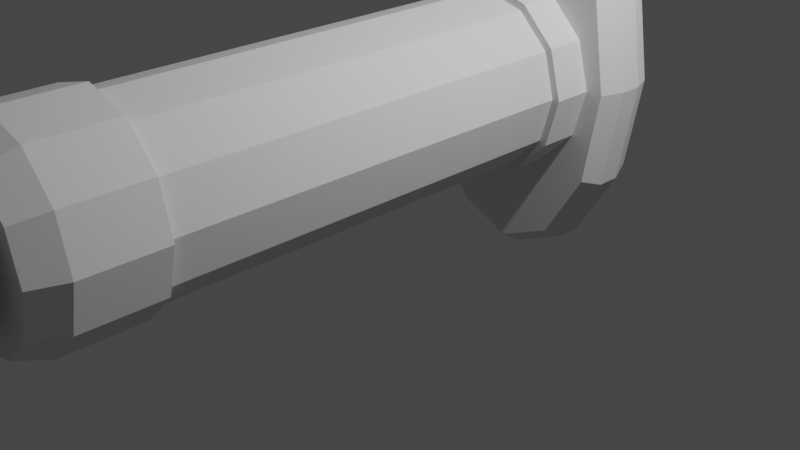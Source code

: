 # Source: syringe.blend  (saved by Blender 2.92.15; exported with 4.5.12 LTS)
import bpy
from mathutils import Matrix  # noqa: F401  (used for matrix-valued properties, if any)

bpy.ops.wm.read_factory_settings(use_empty=True)
scene = bpy.context.scene
scene.name = 'Scene'

# ---- collections
col_collection = bpy.data.collections.new('Collection'); scene.collection.children.link(col_collection)

# ---- world
world_world = bpy.data.worlds.new('World'); scene.world = world_world
world_world.use_nodes = True; world_world.node_tree.nodes.clear()
_N = world_world.node_tree.nodes; _L = world_world.node_tree.links
n0 = _N.new('ShaderNodeOutputWorld'); n0.name = 'World Output'; n0.location = (300, 300)
n1 = _N.new('ShaderNodeBackground'); n1.name = 'Background'; n1.location = (10, 300)
n1.inputs[0].default_value = (0.05088, 0.05088, 0.05088, 1.0)
_L.new(n1.outputs[0], n0.inputs[0])
n0.is_active_output = True
world_world.color = (0.05088, 0.05088, 0.05088)
world_world.use_sun_shadow = False
world_world.sun_shadow_jitter_overblur = 0.0

# ---- cameras
cam_camera = bpy.data.cameras.new('Camera')
cam_camera.clip_end = 100.0
cam_camera.ortho_scale = 7.314

# ---- lights
light_light = bpy.data.lights.new('Light', 'POINT')
light_light.transmission_factor = 0.0
light_light.energy = 1000.0
light_light.shadow_soft_size = 0.1
light_light.shadow_maximum_resolution = 0.006
light_light.use_absolute_resolution = True

# ---- meshes
me_cylinder = bpy.data.meshes.new('Cylinder')
me_cylinder.from_pydata([(0.0, 1.0, 3.84), (0.5, 0.866, 3.84), (0.866, 0.5, 3.84), (1.0, -4.371e-08, 3.84), (0.866, -0.5, 3.84), (0.5, -0.866, 3.84), (1.51e-07, -1.0, 3.84), (-0.5, -0.866, 3.84), (-0.866, -0.5, 3.84), (-1.0, -4.649e-07, 3.84), (-0.866, 0.5, 3.84), (-0.5, 0.866, 3.84), (0.2893, 0.5011, 4.563), (6.903e-08, 0.5787, 4.563), (0.5011, 0.2893, 4.563), (0.5787, -1.771e-08, 4.563), (0.5011, -0.2893, 4.563), (0.2893, -0.5011, 4.563), (1.011e-07, -0.5787, 4.563), (-0.2893, -0.5011, 4.563), (-0.5011, -0.2893, 4.563), (-0.5787, -2.613e-07, 4.563), (-0.5011, 0.2893, 4.563), (-0.2893, 0.5011, 4.563), (0.5893, 1.695, 3.84), (-2.632e-08, 1.957, 3.84), (1.021, 0.9784, 3.84), (1.179, 1.388e-08, 3.84), (1.021, -0.9784, 3.84), (0.5893, -1.695, 3.84), (1.738e-07, -1.957, 3.84), (-0.5893, -1.695, 3.84), (-1.021, -0.9784, 3.84), (-1.179, -8.165e-07, 3.84), (-1.021, 0.9784, 3.84), (-0.5893, 1.695, 3.84), (0.5893, 1.695, 4.563), (-2.632e-08, 1.957, 4.563), (1.021, 0.9784, 4.563), (1.179, 1.388e-08, 4.563), (1.021, -0.9784, 4.563), (0.5893, -1.695, 4.563), (1.738e-07, -1.957, 4.563), (-0.5893, -1.695, 4.563), (-1.021, -0.9784, 4.563), (-1.179, -8.165e-07, 4.563), (-1.021, 0.9784, 4.563), (-0.5893, 1.695, 4.563), (-1.1, 1.054, 4.072), (-1.1, 1.054, 4.332), (-0.635, 1.826, 4.332), (-0.635, 1.826, 4.072), (0.635, 1.826, 4.072), (0.635, 1.826, 4.332), (1.1, 1.054, 4.332), (1.1, 1.054, 4.072), (-1.27, -8.667e-07, 4.072), (-1.27, -8.667e-07, 4.332), (-1.1, -1.054, 4.072), (-1.1, -1.054, 4.332), (-0.635, -1.826, 4.072), (-0.635, -1.826, 4.332), (1.905e-07, -2.108, 4.072), (1.905e-07, -2.108, 4.332), (0.635, -1.826, 4.072), (0.635, -1.826, 4.332), (1.1, -1.054, 4.072), (1.1, -1.054, 4.332), (1.27, 2.803e-08, 4.072), (1.27, 2.803e-08, 4.332), (-2.511e-08, 2.108, 4.332), (-2.511e-08, 2.108, 4.072), (0.5, 0.866, 4.563), (0.0, 1.0, 4.563), (0.866, 0.5, 4.563), (1.0, -4.371e-08, 4.563), (0.866, -0.5, 4.563), (0.5, -0.866, 4.563), (1.51e-07, -1.0, 4.563), (-0.5, -0.866, 4.563), (-0.866, -0.5, 4.563), (-1.0, -4.649e-07, 4.563), (-0.866, 0.5, 4.563), (-0.5, 0.866, 4.563), (0.3576, 0.6194, 4.563), (3.953e-08, 0.7153, 4.563), (0.6194, 0.3576, 4.563), (0.7153, -2.614e-08, 4.563), (0.6194, -0.3576, 4.563), (0.3576, -0.6194, 4.563), (1.159e-07, -0.7153, 4.563), (-0.3576, -0.6194, 4.563), (-0.6194, -0.3576, 4.563), (-0.7153, -3.287e-07, 4.563), (-0.6194, 0.3576, 4.563), (-0.3576, 0.6194, 4.563), (0.3113, 0.6002, 4.632), (0.3642, 0.5697, 4.632), (0.3576, 0.6194, 4.601), (3.953e-08, 0.7153, 4.601), (-0.03055, 0.6754, 4.632), (0.03055, 0.6754, 4.632), (0.5697, 0.3642, 4.632), (0.6002, 0.3113, 4.632), (0.6194, 0.3576, 4.601), (0.6754, 0.03055, 4.632), (0.6754, -0.03055, 4.632), (0.7153, -2.614e-08, 4.601), (0.6002, -0.3113, 4.632), (0.5697, -0.3642, 4.632), (0.6194, -0.3576, 4.601), (0.3642, -0.5697, 4.632), (0.3113, -0.6002, 4.632), (0.3576, -0.6194, 4.601), (0.03055, -0.6754, 4.632), (-0.03055, -0.6754, 4.632), (1.159e-07, -0.7153, 4.601), (-0.3113, -0.6002, 4.632), (-0.3642, -0.5697, 4.632), (-0.3576, -0.6194, 4.601), (-0.5697, -0.3642, 4.632), (-0.6002, -0.3113, 4.632), (-0.6194, -0.3576, 4.601), (-0.6754, -0.03055, 4.632), (-0.6754, 0.03055, 4.632), (-0.7153, -3.287e-07, 4.601), (-0.6002, 0.3113, 4.632), (-0.5697, 0.3642, 4.632), (-0.6194, 0.3576, 4.601), (-0.3642, 0.5697, 4.632), (-0.3113, 0.6002, 4.632), (-0.3576, 0.6194, 4.601), (0.2746, 0.5367, 4.632), (0.2893, 0.5011, 4.601), (0.3275, 0.5062, 4.632), (0.03055, 0.6021, 4.632), (-0.03055, 0.6021, 4.632), (6.903e-08, 0.5787, 4.601), (0.5062, 0.3275, 4.632), (0.5011, 0.2893, 4.601), (0.5367, 0.2746, 4.632), (0.5787, -1.771e-08, 4.601), (0.6021, -0.03055, 4.632), (0.6021, 0.03055, 4.632), (0.5011, -0.2893, 4.601), (0.5062, -0.3275, 4.632), (0.5367, -0.2746, 4.632), (0.2893, -0.5011, 4.601), (0.2746, -0.5367, 4.632), (0.3275, -0.5062, 4.632), (1.011e-07, -0.5787, 4.601), (-0.03055, -0.6021, 4.632), (0.03055, -0.6021, 4.632), (-0.2746, -0.5367, 4.632), (-0.2893, -0.5011, 4.601), (-0.3275, -0.5062, 4.632), (-0.5062, -0.3275, 4.632), (-0.5011, -0.2893, 4.601), (-0.5367, -0.2746, 4.632), (-0.6021, -0.03055, 4.632), (-0.5787, -2.613e-07, 4.601), (-0.6021, 0.03055, 4.632), (-0.5011, 0.2893, 4.601), (-0.5062, 0.3275, 4.632), (-0.5367, 0.2746, 4.632), (-0.2893, 0.5011, 4.601), (-0.2746, 0.5367, 4.632), (-0.3275, 0.5062, 4.632), (0.0, 1.0, -1.403), (0.5, 0.866, -1.403), (0.866, 0.5, -1.403), (1.0, -4.371e-08, -1.403), (0.866, -0.5, -1.403), (0.5, -0.866, -1.403), (1.51e-07, -1.0, -1.403), (-0.5, -0.866, -1.403), (-0.866, -0.5, -1.403), (-1.0, -4.649e-07, -1.403), (-0.866, 0.5, -1.403), (-0.5, 0.866, -1.403), (0.0, 1.0, 3.407), (0.5, 0.866, 3.407), (0.866, 0.5, 3.407), (1.0, -4.371e-08, 3.407), (0.866, -0.5, 3.407), (0.5, -0.866, 3.407), (1.51e-07, -1.0, 3.407), (-0.5, -0.866, 3.407), (-0.866, -0.5, 3.407), (-1.0, -4.649e-07, 3.407), (-0.866, 0.5, 3.407), (-0.5, 0.866, 3.407), (0.5, 0.866, -0.9703), (0.866, 0.5, -0.9703), (1.0, -4.371e-08, -0.9703), (0.866, -0.5, -0.9703), (0.5, -0.866, -0.9703), (1.51e-07, -1.0, -0.9703), (-0.5, -0.866, -0.9703), (-0.866, -0.5, -0.9703), (-1.0, -4.649e-07, -0.9703), (-0.866, 0.5, -0.9703), (-0.5, 0.866, -0.9703), (0.0, 1.0, -0.9703), (1.185e-08, 0.9195, -0.9703), (1.185e-08, 0.9195, 3.407), (-0.4598, 0.7963, 3.407), (-0.7963, 0.4598, 3.407), (-0.9195, -4.27e-07, 3.407), (-0.7963, -0.4598, 3.407), (-0.4598, -0.7963, 3.407), (1.391e-07, -0.9195, 3.407), (0.4598, -0.7963, 3.407), (0.7963, -0.4598, 3.407), (0.9195, -4.055e-08, 3.407), (0.7963, 0.4598, 3.407), (0.4598, 0.7963, 3.407), (0.4598, 0.7963, -0.9703), (0.7963, 0.4598, -0.9703), (0.9195, -4.055e-08, -0.9703), (0.7963, -0.4598, -0.9703), (0.4598, -0.7963, -0.9703), (1.391e-07, -0.9195, -0.9703), (-0.4598, -0.7963, -0.9703), (-0.7963, -0.4598, -0.9703), (-0.9195, -4.27e-07, -0.9703), (-0.7963, 0.4598, -0.9703), (-0.4598, 0.7963, -0.9703)], [], [(180, 0, 1, 181), (181, 1, 2, 182), (182, 2, 3, 183), (183, 3, 4, 184), (184, 4, 5, 185), (185, 5, 6, 186), (186, 6, 7, 187), (187, 7, 8, 188), (188, 8, 9, 189), (189, 9, 10, 190), (7, 6, 30, 31), (190, 10, 11, 191), (191, 11, 0, 180), (12, 13, 23, 22, 21, 20, 19, 18, 17, 16, 15, 14), (2, 1, 24, 26), (78, 79, 43, 42), (77, 78, 42, 41), (9, 8, 32, 33), (4, 3, 27, 28), (76, 77, 41, 40), (83, 73, 37, 47), (11, 10, 34, 35), (6, 5, 29, 30), (75, 76, 40, 39), (82, 83, 47, 46), (50, 49, 46, 47), (54, 53, 36, 38), (49, 57, 45, 46), (57, 59, 44, 45), (59, 61, 43, 44), (61, 63, 42, 43), (63, 65, 41, 42), (65, 67, 40, 41), (67, 69, 39, 40), (70, 50, 47, 37), (53, 70, 37, 36), (69, 54, 38, 39), (0, 11, 35, 25), (79, 80, 44, 43), (73, 72, 36, 37), (5, 4, 28, 29), (10, 9, 33, 34), (80, 81, 45, 44), (72, 74, 38, 36), (81, 82, 46, 45), (3, 2, 26, 27), (8, 7, 31, 32), (74, 75, 39, 38), (1, 0, 25, 24), (27, 26, 55, 68), (68, 55, 54, 69), (24, 25, 71, 52), (52, 71, 70, 53), (25, 35, 51, 71), (71, 51, 50, 70), (28, 27, 68, 66), (66, 68, 69, 67), (29, 28, 66, 64), (64, 66, 67, 65), (30, 29, 64, 62), (62, 64, 65, 63), (31, 30, 62, 60), (60, 62, 63, 61), (32, 31, 60, 58), (58, 60, 61, 59), (33, 32, 58, 56), (56, 58, 59, 57), (34, 33, 56, 48), (48, 56, 57, 49), (26, 24, 52, 55), (55, 52, 53, 54), (35, 34, 48, 51), (51, 48, 49, 50), (85, 84, 72, 73), (84, 86, 74, 72), (86, 87, 75, 74), (87, 88, 76, 75), (88, 89, 77, 76), (89, 90, 78, 77), (90, 91, 79, 78), (91, 92, 80, 79), (92, 93, 81, 80), (93, 94, 82, 81), (94, 95, 83, 82), (95, 85, 73, 83), (15, 16, 144, 141), (87, 86, 104, 107), (22, 23, 165, 162), (142, 146, 108, 106), (23, 13, 137, 165), (163, 167, 129, 127), (21, 22, 162, 160), (140, 143, 105, 103), (12, 14, 139, 133), (161, 164, 126, 124), (20, 21, 160, 157), (134, 138, 102, 97), (86, 84, 98, 104), (166, 136, 100, 130), (88, 87, 107, 110), (89, 88, 110, 113), (90, 89, 113, 116), (91, 90, 116, 119), (92, 91, 119, 122), (93, 92, 122, 125), (94, 93, 125, 128), (95, 94, 128, 131), (13, 12, 133, 137), (85, 95, 131, 99), (145, 149, 111, 109), (16, 17, 147, 144), (148, 152, 114, 112), (14, 15, 141, 139), (17, 18, 150, 147), (151, 153, 117, 115), (18, 19, 154, 150), (155, 156, 120, 118), (135, 132, 96, 101), (19, 20, 157, 154), (158, 159, 123, 121), (96, 97, 98), (99, 100, 101), (102, 103, 104), (105, 106, 107), (108, 109, 110), (111, 112, 113), (114, 115, 116), (117, 118, 119), (120, 121, 122), (123, 124, 125), (126, 127, 128), (129, 130, 131), (132, 133, 134), (135, 136, 137), (138, 139, 140), (141, 142, 143), (144, 145, 146), (147, 148, 149), (150, 151, 152), (153, 154, 155), (156, 157, 158), (159, 160, 161), (162, 163, 164), (165, 166, 167), (98, 99, 101, 96), (104, 98, 97, 102), (107, 104, 103, 105), (110, 107, 106, 108), (113, 110, 109, 111), (116, 113, 112, 114), (119, 116, 115, 117), (122, 119, 118, 120), (125, 122, 121, 123), (128, 125, 124, 126), (131, 128, 127, 129), (99, 131, 130, 100), (132, 135, 137, 133), (138, 134, 133, 139), (143, 140, 139, 141), (146, 142, 141, 144), (149, 145, 144, 147), (152, 148, 147, 150), (153, 151, 150, 154), (156, 155, 154, 157), (159, 158, 157, 160), (164, 161, 160, 162), (167, 163, 162, 165), (136, 166, 165, 137), (100, 136, 135, 101), (134, 97, 96, 132), (140, 103, 102, 138), (142, 106, 105, 143), (145, 109, 108, 146), (148, 112, 111, 149), (151, 115, 114, 152), (155, 118, 117, 153), (158, 121, 120, 156), (161, 124, 123, 159), (163, 127, 126, 164), (166, 130, 129, 167), (84, 85, 99, 98), (201, 200, 225, 226), (188, 189, 208, 209), (193, 192, 217, 218), (181, 182, 215, 216), (200, 199, 224, 225), (189, 190, 207, 208), (192, 203, 204, 217), (182, 183, 214, 215), (199, 198, 223, 224), (190, 191, 206, 207), (183, 184, 213, 214), (198, 197, 222, 223), (168, 203, 192, 169), (169, 192, 193, 170), (170, 193, 194, 171), (171, 194, 195, 172), (172, 195, 196, 173), (173, 196, 197, 174), (174, 197, 198, 175), (175, 198, 199, 176), (176, 199, 200, 177), (177, 200, 201, 178), (178, 201, 202, 179), (179, 202, 203, 168), (180, 181, 216, 205), (194, 193, 218, 219), (187, 188, 209, 210), (202, 201, 226, 227), (195, 194, 219, 220), (186, 187, 210, 211), (203, 202, 227, 204), (196, 195, 220, 221), (185, 186, 211, 212), (197, 196, 221, 222), (184, 185, 212, 213), (191, 180, 205, 206)])
_uv = me_cylinder.uv_layers.new(name='UVMap')
_uv.uv.foreach_set('vector', [1.0, 0.9615, 1.0, 1.0, 0.9167, 1.0, 0.9167, 0.9615, 0.9167, 0.9615, 0.9167, 1.0, 0.8333, 1.0, 0.8333, 0.9615, 0.8333, 0.9615, 0.8333, 1.0, 0.75, 1.0, 0.75, 0.9615, 0.75, 0.9615, 0.75, 1.0, 0.6667, 1.0, 0.6667, 0.9615, 0.6667, 0.9615, 0.6667, 1.0, 0.5833, 1.0, 0.5833, 0.9615, 0.5833, 0.9615, 0.5833, 1.0, 0.5, 1.0, 0.5, 0.9615, 0.5, 0.9615, 0.5, 1.0, 0.4167, 1.0, 0.4167, 0.9615, 0.4167, 0.9615, 0.4167, 1.0, 0.3333, 1.0, 0.3333, 0.9615, 0.3333, 0.9615, 0.3333, 1.0, 0.25, 1.0, 0.25, 0.9615, 0.25, 0.9615, 0.25, 1.0, 0.1667, 1.0, 0.1667, 0.9615, 0.4167, 1.0, 0.5, 1.0, 0.5, 1.0, 0.4167, 1.0, 0.1667, 0.9615, 0.1667, 1.0, 0.08333, 1.0, 0.08333, 0.9615, 0.08333, 0.9615, 0.08333, 1.0, 7.451e-08, 1.0, 7.451e-08, 0.9615, 0.3194, 0.3703, 0.25, 0.3889, 0.1806, 0.3703, 0.1297, 0.3194, 0.1111, 0.25, 0.1297, 0.1806, 0.1806, 0.1297, 0.25, 0.1111, 0.3194, 0.1297, 0.3703, 0.1806, 0.3889, 0.25, 0.3703, 0.3194, 0.8333, 1.0, 0.9167, 1.0, 0.9167, 1.0, 0.8333, 1.0, 0.25, 0.01, 0.13, 0.04215, 0.13, 0.04215, 0.25, 0.01, 0.37, 0.04215, 0.25, 0.01, 0.25, 0.01, 0.37, 0.04215, 0.25, 1.0, 0.3333, 1.0, 0.3333, 1.0, 0.25, 1.0, 0.6667, 1.0, 0.75, 1.0, 0.75, 1.0, 0.6667, 1.0, 0.4578, 0.13, 0.37, 0.04215, 0.37, 0.04215, 0.4578, 0.13, 0.13, 0.4578, 0.25, 0.49, 0.25, 0.49, 0.13, 0.4578, 0.08333, 1.0, 0.1667, 1.0, 0.1667, 1.0, 0.08333, 1.0, 0.5, 1.0, 0.5833, 1.0, 0.5833, 1.0, 0.5, 1.0, 0.49, 0.25, 0.4578, 0.13, 0.4578, 0.13, 0.49, 0.25, 0.04215, 0.37, 0.13, 0.4578, 0.13, 0.4578, 0.04215, 0.37, 0.08333, 1.0, 0.1667, 1.0, 0.1667, 1.0, 0.08333, 1.0, 0.8333, 1.0, 0.9167, 1.0, 0.9167, 1.0, 0.8333, 1.0, 0.1667, 1.0, 0.25, 1.0, 0.25, 1.0, 0.1667, 1.0, 0.25, 1.0, 0.3333, 1.0, 0.3333, 1.0, 0.25, 1.0, 0.3333, 1.0, 0.4167, 1.0, 0.4167, 1.0, 0.3333, 1.0, 0.4167, 1.0, 0.5, 1.0, 0.5, 1.0, 0.4167, 1.0, 0.5, 1.0, 0.5833, 1.0, 0.5833, 1.0, 0.5, 1.0, 0.5833, 1.0, 0.6667, 1.0, 0.6667, 1.0, 0.5833, 1.0, 0.6667, 1.0, 0.75, 1.0, 0.75, 1.0, 0.6667, 1.0, 7.451e-08, 1.0, 0.08333, 1.0, 0.08333, 1.0, 7.451e-08, 1.0, 0.9167, 1.0, 1.0, 1.0, 1.0, 1.0, 0.9167, 1.0, 0.75, 1.0, 0.8333, 1.0, 0.8333, 1.0, 0.75, 1.0, 7.451e-08, 1.0, 0.08333, 1.0, 0.08333, 1.0, 7.451e-08, 1.0, 0.13, 0.04215, 0.04215, 0.13, 0.04215, 0.13, 0.13, 0.04215, 0.25, 0.49, 0.37, 0.4578, 0.37, 0.4578, 0.25, 0.49, 0.5833, 1.0, 0.6667, 1.0, 0.6667, 1.0, 0.5833, 1.0, 0.1667, 1.0, 0.25, 1.0, 0.25, 1.0, 0.1667, 1.0, 0.04215, 0.13, 0.01, 0.25, 0.01, 0.25, 0.04215, 0.13, 0.37, 0.4578, 0.4578, 0.37, 0.4578, 0.37, 0.37, 0.4578, 0.01, 0.25, 0.04215, 0.37, 0.04215, 0.37, 0.01, 0.25, 0.75, 1.0, 0.8333, 1.0, 0.8333, 1.0, 0.75, 1.0, 0.3333, 1.0, 0.4167, 1.0, 0.4167, 1.0, 0.3333, 1.0, 0.4578, 0.37, 0.49, 0.25, 0.49, 0.25, 0.4578, 0.37, 0.9167, 1.0, 1.0, 1.0, 1.0, 1.0, 0.9167, 1.0, 0.75, 1.0, 0.8333, 1.0, 0.8333, 1.0, 0.75, 1.0, 0.75, 1.0, 0.8333, 1.0, 0.8333, 1.0, 0.75, 1.0, 0.9167, 1.0, 1.0, 1.0, 1.0, 1.0, 0.9167, 1.0, 0.9167, 1.0, 1.0, 1.0, 1.0, 1.0, 0.9167, 1.0, 7.451e-08, 1.0, 0.08333, 1.0, 0.08333, 1.0, 7.451e-08, 1.0, 7.451e-08, 1.0, 0.08333, 1.0, 0.08333, 1.0, 7.451e-08, 1.0, 0.6667, 1.0, 0.75, 1.0, 0.75, 1.0, 0.6667, 1.0, 0.6667, 1.0, 0.75, 1.0, 0.75, 1.0, 0.6667, 1.0, 0.5833, 1.0, 0.6667, 1.0, 0.6667, 1.0, 0.5833, 1.0, 0.5833, 1.0, 0.6667, 1.0, 0.6667, 1.0, 0.5833, 1.0, 0.5, 1.0, 0.5833, 1.0, 0.5833, 1.0, 0.5, 1.0, 0.5, 1.0, 0.5833, 1.0, 0.5833, 1.0, 0.5, 1.0, 0.4167, 1.0, 0.5, 1.0, 0.5, 1.0, 0.4167, 1.0, 0.4167, 1.0, 0.5, 1.0, 0.5, 1.0, 0.4167, 1.0, 0.3333, 1.0, 0.4167, 1.0, 0.4167, 1.0, 0.3333, 1.0, 0.3333, 1.0, 0.4167, 1.0, 0.4167, 1.0, 0.3333, 1.0, 0.25, 1.0, 0.3333, 1.0, 0.3333, 1.0, 0.25, 1.0, 0.25, 1.0, 0.3333, 1.0, 0.3333, 1.0, 0.25, 1.0, 0.1667, 1.0, 0.25, 1.0, 0.25, 1.0, 0.1667, 1.0, 0.1667, 1.0, 0.25, 1.0, 0.25, 1.0, 0.1667, 1.0, 0.8333, 1.0, 0.9167, 1.0, 0.9167, 1.0, 0.8333, 1.0, 0.8333, 1.0, 0.9167, 1.0, 0.9167, 1.0, 0.8333, 1.0, 0.08333, 1.0, 0.1667, 1.0, 0.1667, 1.0, 0.08333, 1.0, 0.08333, 1.0, 0.1667, 1.0, 0.1667, 1.0, 0.08333, 1.0, 0.25, 0.4217, 0.3358, 0.3987, 0.37, 0.4578, 0.25, 0.49, 0.3358, 0.3987, 0.3987, 0.3358, 0.4578, 0.37, 0.37, 0.4578, 0.3987, 0.3358, 0.4217, 0.25, 0.49, 0.25, 0.4578, 0.37, 0.4217, 0.25, 0.3987, 0.1642, 0.4578, 0.13, 0.49, 0.25, 0.3987, 0.1642, 0.3358, 0.1013, 0.37, 0.04215, 0.4578, 0.13, 0.3358, 0.1013, 0.25, 0.07834, 0.25, 0.01, 0.37, 0.04215, 0.25, 0.07834, 0.1642, 0.1013, 0.13, 0.04215, 0.25, 0.01, 0.1642, 0.1013, 0.1013, 0.1642, 0.04215, 0.13, 0.13, 0.04215, 0.1013, 0.1642, 0.07834, 0.25, 0.01, 0.25, 0.04215, 0.13, 0.07834, 0.25, 0.1013, 0.3358, 0.04215, 0.37, 0.01, 0.25, 0.1013, 0.3358, 0.1642, 0.3987, 0.13, 0.4578, 0.04215, 0.37, 0.1642, 0.3987, 0.25, 0.4217, 0.25, 0.49, 0.13, 0.4578, 0.3889, 0.25, 0.3703, 0.1806, 0.3703, 0.1806, 0.3889, 0.25, 0.4217, 0.25, 0.3987, 0.3358, 0.3987, 0.3358, 0.4217, 0.25, 0.1297, 0.3194, 0.1806, 0.3703, 0.1806, 0.3703, 0.1297, 0.3194, 0.3945, 0.2427, 0.3788, 0.1841, 0.3941, 0.1753, 0.4121, 0.2427, 0.1806, 0.3703, 0.25, 0.3889, 0.25, 0.3889, 0.1806, 0.3703, 0.1285, 0.3286, 0.1714, 0.3715, 0.1626, 0.3867, 0.1133, 0.3374, 0.1111, 0.25, 0.1297, 0.3194, 0.1297, 0.3194, 0.1111, 0.25, 0.3788, 0.3159, 0.3945, 0.2573, 0.4121, 0.2573, 0.3941, 0.3247, 0.3194, 0.3703, 0.3703, 0.3194, 0.3703, 0.3194, 0.3194, 0.3703, 0.1055, 0.2573, 0.1212, 0.3159, 0.1059, 0.3247, 0.08789, 0.2573, 0.1297, 0.1806, 0.1111, 0.25, 0.1111, 0.25, 0.1297, 0.1806, 0.3286, 0.3715, 0.3715, 0.3286, 0.3867, 0.3374, 0.3374, 0.3867, 0.3987, 0.3358, 0.3358, 0.3987, 0.3358, 0.3987, 0.3987, 0.3358, 0.1841, 0.3788, 0.2427, 0.3945, 0.2427, 0.4121, 0.1753, 0.3941, 0.3987, 0.1642, 0.4217, 0.25, 0.4217, 0.25, 0.3987, 0.1642, 0.3358, 0.1013, 0.3987, 0.1642, 0.3987, 0.1642, 0.3358, 0.1013, 0.25, 0.07834, 0.3358, 0.1013, 0.3358, 0.1013, 0.25, 0.07834, 0.1642, 0.1013, 0.25, 0.07834, 0.25, 0.07834, 0.1642, 0.1013, 0.1013, 0.1642, 0.1642, 0.1013, 0.1642, 0.1013, 0.1013, 0.1642, 0.07834, 0.25, 0.1013, 0.1642, 0.1013, 0.1642, 0.07834, 0.25, 0.1013, 0.3358, 0.07834, 0.25, 0.07834, 0.25, 0.1013, 0.3358, 0.1642, 0.3987, 0.1013, 0.3358, 0.1013, 0.3358, 0.1642, 0.3987, 0.25, 0.3889, 0.3194, 0.3703, 0.3194, 0.3703, 0.25, 0.3889, 0.25, 0.4217, 0.1642, 0.3987, 0.1642, 0.3987, 0.25, 0.4217, 0.3715, 0.1714, 0.3286, 0.1285, 0.3374, 0.1133, 0.3867, 0.1626, 0.3703, 0.1806, 0.3194, 0.1297, 0.3194, 0.1297, 0.3703, 0.1806, 0.3159, 0.1212, 0.2573, 0.1055, 0.2573, 0.08789, 0.3247, 0.1059, 0.3703, 0.3194, 0.3889, 0.25, 0.3889, 0.25, 0.3703, 0.3194, 0.3194, 0.1297, 0.25, 0.1111, 0.25, 0.1111, 0.3194, 0.1297, 0.2427, 0.1055, 0.1841, 0.1212, 0.1753, 0.1059, 0.2427, 0.08789, 0.25, 0.1111, 0.1806, 0.1297, 0.1806, 0.1297, 0.25, 0.1111, 0.1714, 0.1285, 0.1285, 0.1714, 0.1133, 0.1626, 0.1626, 0.1133, 0.2573, 0.3945, 0.3159, 0.3788, 0.3247, 0.3941, 0.2573, 0.4121, 0.1806, 0.1297, 0.1297, 0.1806, 0.1297, 0.1806, 0.1806, 0.1297, 0.1212, 0.1841, 0.1055, 0.2427, 0.08789, 0.2427, 0.1059, 0.1753, 0.3247, 0.3941, 0.3374, 0.3867, 0.3358, 0.3987, 0.25, 0.4217, 0.2427, 0.4121, 0.2573, 0.4121, 0.3867, 0.3374, 0.3941, 0.3247, 0.3987, 0.3358, 0.4121, 0.2573, 0.4121, 0.2427, 0.4217, 0.25, 0.3941, 0.1753, 0.3867, 0.1626, 0.3987, 0.1642, 0.3374, 0.1133, 0.3247, 0.1059, 0.3358, 0.1013, 0.2573, 0.08789, 0.2427, 0.08789, 0.25, 0.07834, 0.1753, 0.1059, 0.1626, 0.1133, 0.1642, 0.1013, 0.1133, 0.1626, 0.1059, 0.1753, 0.1013, 0.1642, 0.08789, 0.2427, 0.08789, 0.2573, 0.07834, 0.25, 0.1059, 0.3247, 0.1133, 0.3374, 0.1013, 0.3358, 0.1626, 0.3867, 0.1753, 0.3941, 0.1642, 0.3987, 0.3159, 0.3788, 0.3194, 0.3703, 0.3286, 0.3715, 0.2573, 0.3945, 0.2427, 0.3945, 0.25, 0.3889, 0.3715, 0.3286, 0.3703, 0.3194, 0.3788, 0.3159, 0.3889, 0.25, 0.3945, 0.2427, 0.3945, 0.2573, 0.3703, 0.1806, 0.3715, 0.1714, 0.3788, 0.1841, 0.3194, 0.1297, 0.3159, 0.1212, 0.3286, 0.1285, 0.25, 0.1111, 0.2427, 0.1055, 0.2573, 0.1055, 0.1841, 0.1212, 0.1806, 0.1297, 0.1714, 0.1285, 0.1285, 0.1714, 0.1297, 0.1806, 0.1212, 0.1841, 0.1055, 0.2427, 0.1111, 0.25, 0.1055, 0.2573, 0.1297, 0.3194, 0.1285, 0.3286, 0.1212, 0.3159, 0.1806, 0.3703, 0.1841, 0.3788, 0.1714, 0.3715, 0.3358, 0.3987, 0.25, 0.4217, 0.2573, 0.4121, 0.3247, 0.3941, 0.3987, 0.3358, 0.3358, 0.3987, 0.3374, 0.3867, 0.3867, 0.3374, 0.4217, 0.25, 0.3987, 0.3358, 0.3941, 0.3247, 0.4121, 0.2573, 0.3987, 0.1642, 0.4217, 0.25, 0.4121, 0.2427, 0.3941, 0.1753, 0.3358, 0.1013, 0.3987, 0.1642, 0.3867, 0.1626, 0.3374, 0.1133, 0.25, 0.07834, 0.3358, 0.1013, 0.3247, 0.1059, 0.2573, 0.08789, 0.1642, 0.1013, 0.25, 0.07834, 0.2427, 0.08789, 0.1753, 0.1059, 0.1013, 0.1642, 0.1642, 0.1013, 0.1626, 0.1133, 0.1133, 0.1626, 0.07834, 0.25, 0.1013, 0.1642, 0.1059, 0.1753, 0.08789, 0.2427, 0.1013, 0.3358, 0.07834, 0.25, 0.08789, 0.2573, 0.1059, 0.3247, 0.1642, 0.3987, 0.1013, 0.3358, 0.1133, 0.3374, 0.1626, 0.3867, 0.25, 0.4217, 0.1642, 0.3987, 0.1753, 0.3941, 0.2427, 0.4121, 0.3159, 0.3788, 0.2573, 0.3945, 0.25, 0.3889, 0.3194, 0.3703, 0.3715, 0.3286, 0.3286, 0.3715, 0.3194, 0.3703, 0.3703, 0.3194, 0.3945, 0.2573, 0.3788, 0.3159, 0.3703, 0.3194, 0.3889, 0.25, 0.3788, 0.1841, 0.3945, 0.2427, 0.3889, 0.25, 0.3703, 0.1806, 0.3286, 0.1285, 0.3715, 0.1714, 0.3703, 0.1806, 0.3194, 0.1297, 0.2573, 0.1055, 0.3159, 0.1212, 0.3194, 0.1297, 0.25, 0.1111, 0.1841, 0.1212, 0.2427, 0.1055, 0.25, 0.1111, 0.1806, 0.1297, 0.1285, 0.1714, 0.1714, 0.1285, 0.1806, 0.1297, 0.1297, 0.1806, 0.1055, 0.2427, 0.1212, 0.1841, 0.1297, 0.1806, 0.1111, 0.25, 0.1212, 0.3159, 0.1055, 0.2573, 0.1111, 0.25, 0.1297, 0.3194, 0.1714, 0.3715, 0.1285, 0.3286, 0.1297, 0.3194, 0.1806, 0.3703, 0.2427, 0.3945, 0.1841, 0.3788, 0.1806, 0.3703, 0.25, 0.3889, 0.2427, 0.4121, 0.2427, 0.3945, 0.2573, 0.3945, 0.2573, 0.4121, 0.3286, 0.3715, 0.3374, 0.3867, 0.3247, 0.3941, 0.3159, 0.3788, 0.3788, 0.3159, 0.3941, 0.3247, 0.3867, 0.3374, 0.3715, 0.3286, 0.3945, 0.2427, 0.4121, 0.2427, 0.4121, 0.2573, 0.3945, 0.2573, 0.3715, 0.1714, 0.3867, 0.1626, 0.3941, 0.1753, 0.3788, 0.1841, 0.3159, 0.1212, 0.3247, 0.1059, 0.3374, 0.1133, 0.3286, 0.1285, 0.2427, 0.1055, 0.2427, 0.08789, 0.2573, 0.08789, 0.2573, 0.1055, 0.1714, 0.1285, 0.1626, 0.1133, 0.1753, 0.1059, 0.1841, 0.1212, 0.1212, 0.1841, 0.1059, 0.1753, 0.1133, 0.1626, 0.1285, 0.1714, 0.1055, 0.2573, 0.08789, 0.2573, 0.08789, 0.2427, 0.1055, 0.2427, 0.1285, 0.3286, 0.1133, 0.3374, 0.1059, 0.3247, 0.1212, 0.3159, 0.1841, 0.3788, 0.1753, 0.3941, 0.1626, 0.3867, 0.1714, 0.3715, 0.3358, 0.3987, 0.25, 0.4217, 0.25, 0.4217, 0.3358, 0.3987, 0.1667, 0.5722, 0.25, 0.5722, 0.25, 0.5722, 0.1667, 0.5722, 0.3333, 0.9615, 0.25, 0.9615, 0.25, 0.9615, 0.3333, 0.9615, 0.8333, 0.5722, 0.9167, 0.5722, 0.9167, 0.5722, 0.8333, 0.5722, 0.9167, 0.9615, 0.8333, 0.9615, 0.8333, 0.9615, 0.9167, 0.9615, 0.25, 0.5722, 0.3333, 0.5722, 0.3333, 0.5722, 0.25, 0.5722, 0.25, 0.9615, 0.1667, 0.9615, 0.1667, 0.9615, 0.25, 0.9615, 0.9167, 0.5722, 1.0, 0.5722, 1.0, 0.5722, 0.9167, 0.5722, 0.8333, 0.9615, 0.75, 0.9615, 0.75, 0.9615, 0.8333, 0.9615, 0.3333, 0.5722, 0.4167, 0.5722, 0.4167, 0.5722, 0.3333, 0.5722, 0.1667, 0.9615, 0.08333, 0.9615, 0.08333, 0.9615, 0.1667, 0.9615, 0.75, 0.9615, 0.6667, 0.9615, 0.6667, 0.9615, 0.75, 0.9615, 0.4167, 0.5722, 0.5, 0.5722, 0.5, 0.5722, 0.4167, 0.5722, 1.0, 0.5337, 1.0, 0.5722, 0.9167, 0.5722, 0.9167, 0.5337, 0.9167, 0.5337, 0.9167, 0.5722, 0.8333, 0.5722, 0.8333, 0.5337, 0.8333, 0.5337, 0.8333, 0.5722, 0.75, 0.5722, 0.75, 0.5337, 0.75, 0.5337, 0.75, 0.5722, 0.6667, 0.5722, 0.6667, 0.5337, 0.6667, 0.5337, 0.6667, 0.5722, 0.5833, 0.5722, 0.5833, 0.5337, 0.5833, 0.5337, 0.5833, 0.5722, 0.5, 0.5722, 0.5, 0.5337, 0.5, 0.5337, 0.5, 0.5722, 0.4167, 0.5722, 0.4167, 0.5337, 0.4167, 0.5337, 0.4167, 0.5722, 0.3333, 0.5722, 0.3333, 0.5337, 0.3333, 0.5337, 0.3333, 0.5722, 0.25, 0.5722, 0.25, 0.5337, 0.25, 0.5337, 0.25, 0.5722, 0.1667, 0.5722, 0.1667, 0.5337, 0.1667, 0.5337, 0.1667, 0.5722, 0.08333, 0.5722, 0.08333, 0.5337, 0.08333, 0.5337, 0.08333, 0.5722, 7.451e-08, 0.5722, 7.451e-08, 0.5337, 1.0, 0.9615, 0.9167, 0.9615, 0.9167, 0.9615, 1.0, 0.9615, 0.75, 0.5722, 0.8333, 0.5722, 0.8333, 0.5722, 0.75, 0.5722, 0.4167, 0.9615, 0.3333, 0.9615, 0.3333, 0.9615, 0.4167, 0.9615, 0.08333, 0.5722, 0.1667, 0.5722, 0.1667, 0.5722, 0.08333, 0.5722, 0.6667, 0.5722, 0.75, 0.5722, 0.75, 0.5722, 0.6667, 0.5722, 0.5, 0.9615, 0.4167, 0.9615, 0.4167, 0.9615, 0.5, 0.9615, 7.451e-08, 0.5722, 0.08333, 0.5722, 0.08333, 0.5722, 7.451e-08, 0.5722, 0.5833, 0.5722, 0.6667, 0.5722, 0.6667, 0.5722, 0.5833, 0.5722, 0.5833, 0.9615, 0.5, 0.9615, 0.5, 0.9615, 0.5833, 0.9615, 0.5, 0.5722, 0.5833, 0.5722, 0.5833, 0.5722, 0.5, 0.5722, 0.6667, 0.9615, 0.5833, 0.9615, 0.5833, 0.9615, 0.6667, 0.9615, 0.08333, 0.9615, 7.451e-08, 0.9615, 7.451e-08, 0.9615, 0.08333, 0.9615])
me_cylinder.use_remesh_fix_poles = True
me_cylinder.use_remesh_preserve_attributes = False
me_cylinder.use_mirror_vertex_groups = False
me_cylinder.update()
me_cylinder_001 = bpy.data.meshes.new('Cylinder.001')
me_cylinder_001.from_pydata([(0.0, 1.0, -1.0), (0.0, 1.0, 4.448), (0.5, 0.866, -1.0), (0.5, 0.866, 4.448), (0.866, 0.5, -1.0), (0.866, 0.5, 4.448), (1.0, -4.371e-08, -1.0), (1.0, -4.371e-08, 4.448), (0.866, -0.5, -1.0), (0.866, -0.5, 4.448), (0.5, -0.866, -1.0), (0.5, -0.866, 4.448), (1.51e-07, -1.0, -1.0), (1.51e-07, -1.0, 4.448), (-0.5, -0.866, -1.0), (-0.5, -0.866, 4.448), (-0.866, -0.5, -1.0), (-0.866, -0.5, 4.448), (-1.0, -4.649e-07, -1.0), (-1.0, -4.649e-07, 4.448), (-0.866, 0.5, -1.0), (-0.866, 0.5, 4.448), (-0.5, 0.866, -1.0), (-0.5, 0.866, 4.448), (0.3746, 0.6487, 5.546), (-4.938e-08, 0.7491, 5.546), (0.6487, 0.3746, 5.546), (0.7491, -2.823e-08, 5.546), (0.6487, -0.3746, 5.546), (0.3746, -0.6487, 5.546), (3.582e-08, -0.7491, 5.546), (-0.3746, -0.6487, 5.546), (-0.6487, -0.3746, 5.546), (-0.7491, -3.411e-07, 5.546), (-0.6487, 0.3746, 5.546), (-0.3746, 0.6487, 5.546), (0.7079, 1.562, 4.448), (-4.9e-08, 1.803, 4.448), (1.226, 0.9017, 4.448), (1.416, -3.072e-08, 4.448), (1.226, -0.9017, 4.448), (0.7079, -1.562, 4.448), (2.082e-07, -1.803, 4.448), (-0.7079, -1.562, 4.448), (-1.226, -0.9017, 4.448), (-1.416, -7.805e-07, 4.448), (-1.226, 0.9017, 4.448), (-0.7079, 1.562, 4.448), (0.7079, 1.562, 5.508), (-1.414e-07, 1.803, 5.508), (1.226, 0.9017, 5.508), (1.416, -3.072e-08, 5.508), (1.226, -0.9017, 5.508), (0.7079, -1.562, 5.508), (1.158e-07, -1.803, 5.508), (-0.7079, -1.562, 5.508), (-1.226, -0.9017, 5.508), (-1.416, -7.805e-07, 5.508), (-1.226, 0.9017, 5.508), (-0.7079, 1.562, 5.508), (-0.8159, 1.8, 4.775), (-0.8159, 1.8, 5.182), (-1.185e-07, 2.078, 5.182), (-8.302e-08, 2.078, 4.775), (0.8159, 1.8, 5.182), (0.8159, 1.8, 4.775), (1.413, 1.039, 4.775), (1.413, 1.039, 5.182), (1.632, 1.228e-08, 5.182), (1.632, 1.228e-08, 4.775), (-1.413, 1.039, 4.775), (-1.413, 1.039, 5.182), (-1.632, -8.518e-07, 4.775), (-1.632, -8.518e-07, 5.182), (-1.413, -1.039, 4.775), (-1.413, -1.039, 5.182), (-0.8159, -1.8, 4.775), (-0.8159, -1.8, 5.182), (2.134e-07, -2.078, 4.775), (1.779e-07, -2.078, 5.182), (0.8159, -1.8, 4.775), (0.8159, -1.8, 5.182), (1.413, -1.039, 4.775), (1.413, -1.039, 5.182), (0.5, 0.866, 5.634), (-8.421e-08, 1.0, 5.634), (0.866, 0.5, 5.634), (1.0, -4.371e-08, 5.634), (0.866, -0.5, 5.634), (0.5, -0.866, 5.634), (6.679e-08, -1.0, 5.634), (-0.5, -0.866, 5.634), (-0.866, -0.5, 5.634), (-1.0, -4.649e-07, 5.634), (-0.866, 0.5, 5.634), (-0.5, 0.866, 5.634)], [], [(0, 1, 3, 2), (2, 3, 5, 4), (4, 5, 7, 6), (6, 7, 9, 8), (8, 9, 11, 10), (10, 11, 13, 12), (12, 13, 15, 14), (14, 15, 17, 16), (16, 17, 19, 18), (18, 19, 21, 20), (88, 89, 53, 52), (20, 21, 23, 22), (22, 23, 1, 0), (0, 2, 4, 6, 8, 10, 12, 14, 16, 18, 20, 22), (24, 25, 35, 34, 33, 32, 31, 30, 29, 28, 27, 26), (95, 85, 49, 59), (23, 21, 46, 47), (13, 11, 41, 42), (87, 88, 52, 51), (94, 95, 59, 58), (3, 1, 37, 36), (86, 87, 51, 50), (17, 15, 43, 44), (7, 5, 38, 39), (93, 94, 58, 57), (84, 86, 50, 48), (62, 61, 59, 49), (64, 62, 49, 48), (68, 67, 50, 51), (61, 71, 58, 59), (67, 64, 48, 50), (71, 73, 57, 58), (73, 75, 56, 57), (75, 77, 55, 56), (77, 79, 54, 55), (79, 81, 53, 54), (81, 83, 52, 53), (83, 68, 51, 52), (9, 7, 39, 40), (19, 17, 44, 45), (89, 90, 54, 53), (90, 91, 55, 54), (5, 3, 36, 38), (15, 13, 42, 43), (1, 23, 47, 37), (91, 92, 56, 55), (85, 84, 48, 49), (11, 9, 40, 41), (21, 19, 45, 46), (92, 93, 57, 56), (40, 39, 69, 82), (82, 69, 68, 83), (41, 40, 82, 80), (80, 82, 83, 81), (42, 41, 80, 78), (78, 80, 81, 79), (43, 42, 78, 76), (76, 78, 79, 77), (44, 43, 76, 74), (74, 76, 77, 75), (45, 44, 74, 72), (72, 74, 75, 73), (46, 45, 72, 70), (70, 72, 73, 71), (38, 36, 65, 66), (66, 65, 64, 67), (47, 46, 70, 60), (60, 70, 71, 61), (39, 38, 66, 69), (69, 66, 67, 68), (36, 37, 63, 65), (65, 63, 62, 64), (37, 47, 60, 63), (63, 60, 61, 62), (25, 24, 84, 85), (24, 26, 86, 84), (26, 27, 87, 86), (27, 28, 88, 87), (28, 29, 89, 88), (29, 30, 90, 89), (30, 31, 91, 90), (31, 32, 92, 91), (32, 33, 93, 92), (33, 34, 94, 93), (34, 35, 95, 94), (35, 25, 85, 95)])
_uv = me_cylinder_001.uv_layers.new(name='UVMap')
_uv.uv.foreach_set('vector', [1.0, 0.5, 1.0, 1.0, 0.9167, 1.0, 0.9167, 0.5, 0.9167, 0.5, 0.9167, 1.0, 0.8333, 1.0, 0.8333, 0.5, 0.8333, 0.5, 0.8333, 1.0, 0.75, 1.0, 0.75, 0.5, 0.75, 0.5, 0.75, 1.0, 0.6667, 1.0, 0.6667, 0.5, 0.6667, 0.5, 0.6667, 1.0, 0.5833, 1.0, 0.5833, 0.5, 0.5833, 0.5, 0.5833, 1.0, 0.5, 1.0, 0.5, 0.5, 0.5, 0.5, 0.5, 1.0, 0.4167, 1.0, 0.4167, 0.5, 0.4167, 0.5, 0.4167, 1.0, 0.3333, 1.0, 0.3333, 0.5, 0.3333, 0.5, 0.3333, 1.0, 0.25, 1.0, 0.25, 0.5, 0.25, 0.5, 0.25, 1.0, 0.1667, 1.0, 0.1667, 0.5, 0.4578, 0.13, 0.37, 0.04215, 0.37, 0.04215, 0.4578, 0.13, 0.1667, 0.5, 0.1667, 1.0, 0.08333, 1.0, 0.08333, 0.5, 0.08333, 0.5, 0.08333, 1.0, 7.451e-08, 1.0, 7.451e-08, 0.5, 0.75, 0.49, 0.87, 0.4578, 0.9578, 0.37, 0.99, 0.25, 0.9578, 0.13, 0.87, 0.04215, 0.75, 0.01, 0.63, 0.04215, 0.5422, 0.13, 0.51, 0.25, 0.5422, 0.37, 0.63, 0.4578, 0.3399, 0.4057, 0.25, 0.4298, 0.1601, 0.4057, 0.0943, 0.3399, 0.07021, 0.25, 0.0943, 0.1601, 0.1601, 0.0943, 0.25, 0.07021, 0.3399, 0.0943, 0.4057, 0.1601, 0.4298, 0.25, 0.4057, 0.3399, 0.13, 0.4578, 0.25, 0.49, 0.25, 0.49, 0.13, 0.4578, 0.08333, 1.0, 0.1667, 1.0, 0.1667, 1.0, 0.08333, 1.0, 0.5, 1.0, 0.5833, 1.0, 0.5833, 1.0, 0.5, 1.0, 0.49, 0.25, 0.4578, 0.13, 0.4578, 0.13, 0.49, 0.25, 0.04215, 0.37, 0.13, 0.4578, 0.13, 0.4578, 0.04215, 0.37, 0.9167, 1.0, 1.0, 1.0, 1.0, 1.0, 0.9167, 1.0, 0.4578, 0.37, 0.49, 0.25, 0.49, 0.25, 0.4578, 0.37, 0.3333, 1.0, 0.4167, 1.0, 0.4167, 1.0, 0.3333, 1.0, 0.75, 1.0, 0.8333, 1.0, 0.8333, 1.0, 0.75, 1.0, 0.01, 0.25, 0.04215, 0.37, 0.04215, 0.37, 0.01, 0.25, 0.37, 0.4578, 0.4578, 0.37, 0.4578, 0.37, 0.37, 0.4578, 7.451e-08, 1.0, 0.08333, 1.0, 0.08333, 1.0, 7.451e-08, 1.0, 0.9167, 1.0, 1.0, 1.0, 1.0, 1.0, 0.9167, 1.0, 0.75, 1.0, 0.8333, 1.0, 0.8333, 1.0, 0.75, 1.0, 0.08333, 1.0, 0.1667, 1.0, 0.1667, 1.0, 0.08333, 1.0, 0.8333, 1.0, 0.9167, 1.0, 0.9167, 1.0, 0.8333, 1.0, 0.1667, 1.0, 0.25, 1.0, 0.25, 1.0, 0.1667, 1.0, 0.25, 1.0, 0.3333, 1.0, 0.3333, 1.0, 0.25, 1.0, 0.3333, 1.0, 0.4167, 1.0, 0.4167, 1.0, 0.3333, 1.0, 0.4167, 1.0, 0.5, 1.0, 0.5, 1.0, 0.4167, 1.0, 0.5, 1.0, 0.5833, 1.0, 0.5833, 1.0, 0.5, 1.0, 0.5833, 1.0, 0.6667, 1.0, 0.6667, 1.0, 0.5833, 1.0, 0.6667, 1.0, 0.75, 1.0, 0.75, 1.0, 0.6667, 1.0, 0.6667, 1.0, 0.75, 1.0, 0.75, 1.0, 0.6667, 1.0, 0.25, 1.0, 0.3333, 1.0, 0.3333, 1.0, 0.25, 1.0, 0.37, 0.04215, 0.25, 0.01, 0.25, 0.01, 0.37, 0.04215, 0.25, 0.01, 0.13, 0.04215, 0.13, 0.04215, 0.25, 0.01, 0.8333, 1.0, 0.9167, 1.0, 0.9167, 1.0, 0.8333, 1.0, 0.4167, 1.0, 0.5, 1.0, 0.5, 1.0, 0.4167, 1.0, 7.451e-08, 1.0, 0.08333, 1.0, 0.08333, 1.0, 7.451e-08, 1.0, 0.13, 0.04215, 0.04215, 0.13, 0.04215, 0.13, 0.13, 0.04215, 0.25, 0.49, 0.37, 0.4578, 0.37, 0.4578, 0.25, 0.49, 0.5833, 1.0, 0.6667, 1.0, 0.6667, 1.0, 0.5833, 1.0, 0.1667, 1.0, 0.25, 1.0, 0.25, 1.0, 0.1667, 1.0, 0.04215, 0.13, 0.01, 0.25, 0.01, 0.25, 0.04215, 0.13, 0.6667, 1.0, 0.75, 1.0, 0.75, 1.0, 0.6667, 1.0, 0.6667, 1.0, 0.75, 1.0, 0.75, 1.0, 0.6667, 1.0, 0.5833, 1.0, 0.6667, 1.0, 0.6667, 1.0, 0.5833, 1.0, 0.5833, 1.0, 0.6667, 1.0, 0.6667, 1.0, 0.5833, 1.0, 0.5, 1.0, 0.5833, 1.0, 0.5833, 1.0, 0.5, 1.0, 0.5, 1.0, 0.5833, 1.0, 0.5833, 1.0, 0.5, 1.0, 0.4167, 1.0, 0.5, 1.0, 0.5, 1.0, 0.4167, 1.0, 0.4167, 1.0, 0.5, 1.0, 0.5, 1.0, 0.4167, 1.0, 0.3333, 1.0, 0.4167, 1.0, 0.4167, 1.0, 0.3333, 1.0, 0.3333, 1.0, 0.4167, 1.0, 0.4167, 1.0, 0.3333, 1.0, 0.25, 1.0, 0.3333, 1.0, 0.3333, 1.0, 0.25, 1.0, 0.25, 1.0, 0.3333, 1.0, 0.3333, 1.0, 0.25, 1.0, 0.1667, 1.0, 0.25, 1.0, 0.25, 1.0, 0.1667, 1.0, 0.1667, 1.0, 0.25, 1.0, 0.25, 1.0, 0.1667, 1.0, 0.8333, 1.0, 0.9167, 1.0, 0.9167, 1.0, 0.8333, 1.0, 0.8333, 1.0, 0.9167, 1.0, 0.9167, 1.0, 0.8333, 1.0, 0.08333, 1.0, 0.1667, 1.0, 0.1667, 1.0, 0.08333, 1.0, 0.08333, 1.0, 0.1667, 1.0, 0.1667, 1.0, 0.08333, 1.0, 0.75, 1.0, 0.8333, 1.0, 0.8333, 1.0, 0.75, 1.0, 0.75, 1.0, 0.8333, 1.0, 0.8333, 1.0, 0.75, 1.0, 0.9167, 1.0, 1.0, 1.0, 1.0, 1.0, 0.9167, 1.0, 0.9167, 1.0, 1.0, 1.0, 1.0, 1.0, 0.9167, 1.0, 7.451e-08, 1.0, 0.08333, 1.0, 0.08333, 1.0, 7.451e-08, 1.0, 7.451e-08, 1.0, 0.08333, 1.0, 0.08333, 1.0, 7.451e-08, 1.0, 0.25, 0.4298, 0.3399, 0.4057, 0.37, 0.4578, 0.25, 0.49, 0.3399, 0.4057, 0.4057, 0.3399, 0.4578, 0.37, 0.37, 0.4578, 0.4057, 0.3399, 0.4298, 0.25, 0.49, 0.25, 0.4578, 0.37, 0.4298, 0.25, 0.4057, 0.1601, 0.4578, 0.13, 0.49, 0.25, 0.4057, 0.1601, 0.3399, 0.0943, 0.37, 0.04215, 0.4578, 0.13, 0.3399, 0.0943, 0.25, 0.07021, 0.25, 0.01, 0.37, 0.04215, 0.25, 0.07021, 0.1601, 0.0943, 0.13, 0.04215, 0.25, 0.01, 0.1601, 0.0943, 0.0943, 0.1601, 0.04215, 0.13, 0.13, 0.04215, 0.0943, 0.1601, 0.07021, 0.25, 0.01, 0.25, 0.04215, 0.13, 0.07021, 0.25, 0.0943, 0.3399, 0.04215, 0.37, 0.01, 0.25, 0.0943, 0.3399, 0.1601, 0.4057, 0.13, 0.4578, 0.04215, 0.37, 0.1601, 0.4057, 0.25, 0.4298, 0.25, 0.49, 0.13, 0.4578])
me_cylinder_001.use_remesh_fix_poles = True
me_cylinder_001.use_remesh_preserve_attributes = False
me_cylinder_001.use_mirror_vertex_groups = False
me_cylinder_001.update()
me_cylinder_002 = bpy.data.meshes.new('Cylinder.002')
me_cylinder_002.from_pydata([(0.0, 1.0, -1.782), (0.5, 0.866, -1.782), (0.866, 0.5, -1.782), (1.0, -4.371e-08, -1.782), (0.866, -0.5, -1.782), (0.5, -0.866, -1.782), (1.51e-07, -1.0, -1.782), (-0.5, -0.866, -1.782), (-0.866, -0.5, -1.782), (-1.0, -4.649e-07, -1.782), (-0.866, 0.5, -1.782), (-0.5, 0.866, -1.782), (4.944e-08, 0.5152, -2.102), (0.2576, 0.4462, -2.102), (0.4462, 0.2576, -2.102), (0.5152, -3.157e-08, -2.102), (0.4462, -0.2576, -2.102), (0.2576, -0.4462, -2.102), (1.26e-07, -0.5152, -2.102), (-0.2576, -0.4462, -2.102), (-0.4462, -0.2576, -2.102), (-0.5152, -2.561e-07, -2.102), (-0.4462, 0.2576, -2.102), (-0.2576, 0.4462, -2.102), (1.504e-08, 0.8868, -2.102), (0.4434, 0.768, -2.102), (0.768, 0.4434, -2.102), (0.8868, -5.45e-08, -2.102), (0.768, -0.4434, -2.102), (0.4434, -0.768, -2.102), (1.489e-07, -0.8868, -2.102), (-0.4434, -0.768, -2.102), (-0.768, -0.4434, -2.102), (-0.8868, -4.28e-07, -2.102), (-0.768, 0.4434, -2.102), (-0.4434, 0.768, -2.102), (5.515e-08, 0.5152, -2.255), (0.2576, 0.4462, -2.255), (0.4462, 0.2576, -2.255), (0.5152, -3.157e-08, -2.255), (0.4462, -0.2576, -2.255), (0.2576, -0.4462, -2.255), (1.317e-07, -0.5152, -2.255), (-0.2576, -0.4462, -2.255), (-0.4462, -0.2576, -2.255), (-0.5152, -2.561e-07, -2.255), (-0.4462, 0.2576, -2.255), (-0.2576, 0.4462, -2.255), (3.546e-08, 0.6975, -2.255), (0.3487, 0.6041, -2.255), (0.6041, 0.3487, -2.255), (0.6975, -5.127e-08, -2.255), (0.6041, -0.3487, -2.255), (0.3487, -0.6041, -2.255), (1.496e-07, -0.6975, -2.255), (-0.3487, -0.6041, -2.255), (-0.604, -0.3487, -2.255), (-0.6975, -3.563e-07, -2.255), (-0.6041, 0.3487, -2.255), (-0.3487, 0.604, -2.255), (6.76e-08, 0.6975, -2.398), (0.3487, 0.6041, -2.398), (0.6041, 0.3487, -2.398), (0.6975, -5.127e-08, -2.398), (0.6041, -0.3487, -2.398), (0.3487, -0.6041, -2.398), (1.818e-07, -0.6975, -2.398), (-0.3487, -0.6041, -2.398), (-0.604, -0.3487, -2.398), (-0.6975, -3.563e-07, -2.398), (-0.6041, 0.3487, -2.398), (-0.3487, 0.604, -2.398), (-0.5195, -2.907e-07, -2.73), (0.2597, 0.4499, -2.73), (5.263e-08, 0.5195, -2.73), (-0.4499, -0.2597, -2.73), (-0.2597, -0.4499, -2.73), (1.377e-07, -0.5195, -2.73), (0.4499, 0.2597, -2.73), (0.5195, -6.349e-08, -2.73), (0.4499, -0.2597, -2.73), (0.2597, -0.4499, -2.73), (-0.4499, 0.2597, -2.73), (-0.2597, 0.4499, -2.73), (-0.2597, -1.95e-07, -2.992), (0.1299, 0.2249, -2.992), (3.737e-08, 0.2597, -2.992), (-0.2249, -0.1299, -2.992), (-0.1299, -0.2249, -2.992), (7.988e-08, -0.2597, -2.992), (0.2249, 0.1299, -2.992), (0.2597, -8.141e-08, -2.992), (0.2249, -0.1299, -2.992), (0.1299, -0.2249, -2.992), (-0.2249, 0.1299, -2.992), (-0.1299, 0.2249, -2.992), (-0.0982, -1.363e-07, -3.084), (0.0491, 0.08505, -3.084), (3.019e-08, 0.0982, -3.084), (-0.08505, -0.0491, -3.084), (-0.0491, -0.08505, -3.084), (4.627e-08, -0.0982, -3.084), (0.08505, 0.0491, -3.084), (0.0982, -9.334e-08, -3.084), (0.08505, -0.0491, -3.084), (0.0491, -0.08505, -3.084), (-0.08505, 0.0491, -3.084), (-0.0491, 0.08505, -3.084), (-0.05148, -0.05148, -7.836), (-0.05148, -0.05148, -3.084), (-0.05148, 0.05148, -7.836), (-0.05148, 0.05148, -3.084), (0.05148, -0.05148, -7.836), (0.05148, -0.05148, -3.084), (0.05148, 0.05148, -7.836), (0.05148, 0.05148, -3.084), (0.0, 1.0, -1.403), (0.5, 0.866, -1.403), (0.866, 0.5, -1.403), (1.0, -4.371e-08, -1.403), (0.866, -0.5, -1.403), (0.5, -0.866, -1.403), (1.51e-07, -1.0, -1.403), (-0.5, -0.866, -1.403), (-0.866, -0.5, -1.403), (-1.0, -4.649e-07, -1.403), (-0.866, 0.5, -1.403), (-0.5, 0.866, -1.403)], [], [(7, 8, 32, 31), (17, 18, 42, 41), (6, 7, 31, 30), (5, 6, 30, 29), (4, 5, 29, 28), (3, 4, 28, 27), (11, 0, 24, 35), (0, 1, 25, 24), (2, 3, 27, 26), (10, 11, 35, 34), (1, 2, 26, 25), (9, 10, 34, 33), (8, 9, 33, 32), (13, 12, 24, 25), (14, 13, 25, 26), (15, 14, 26, 27), (16, 15, 27, 28), (17, 16, 28, 29), (18, 17, 29, 30), (19, 18, 30, 31), (20, 19, 31, 32), (21, 20, 32, 33), (22, 21, 33, 34), (23, 22, 34, 35), (12, 23, 35, 24), (14, 15, 39, 38), (21, 22, 46, 45), (18, 19, 43, 42), (15, 16, 40, 39), (22, 23, 47, 46), (12, 13, 37, 36), (19, 20, 44, 43), (16, 17, 41, 40), (23, 12, 36, 47), (13, 14, 38, 37), (20, 21, 45, 44), (69, 70, 82, 72), (39, 40, 52, 51), (62, 63, 79, 78), (46, 47, 59, 58), (65, 66, 77, 81), (38, 39, 51, 50), (68, 69, 72, 75), (45, 46, 58, 57), (61, 62, 78, 73), (37, 38, 50, 49), (44, 45, 57, 56), (71, 60, 74, 83), (53, 54, 66, 65), (50, 51, 63, 62), (57, 58, 70, 69), (54, 55, 67, 66), (51, 52, 64, 63), (58, 59, 71, 70), (48, 49, 61, 60), (55, 56, 68, 67), (52, 53, 65, 64), (59, 48, 60, 71), (49, 50, 62, 61), (56, 57, 69, 68), (47, 36, 48, 59), (64, 65, 81, 80), (40, 41, 53, 52), (67, 68, 75, 76), (60, 61, 73, 74), (41, 42, 54, 53), (70, 71, 83, 82), (63, 64, 80, 79), (42, 43, 55, 54), (66, 67, 76, 77), (43, 44, 56, 55), (36, 37, 49, 48), (75, 72, 84, 87), (73, 78, 90, 85), (83, 74, 86, 95), (80, 81, 93, 92), (76, 75, 87, 88), (74, 73, 85, 86), (82, 83, 95, 94), (79, 80, 92, 91), (77, 76, 88, 89), (72, 82, 94, 84), (78, 79, 91, 90), (81, 77, 89, 93), (89, 88, 100, 101), (84, 94, 106, 96), (90, 91, 103, 102), (93, 89, 101, 105), (87, 84, 96, 99), (85, 90, 102, 97), (95, 86, 98, 107), (92, 93, 105, 104), (88, 87, 99, 100), (86, 85, 97, 98), (94, 95, 107, 106), (91, 92, 104, 103), (98, 97, 102, 103, 104, 105, 101, 100, 99, 96, 106, 107), (108, 109, 111, 110), (110, 111, 115, 114), (114, 115, 113, 112), (112, 113, 109, 108), (110, 114, 112, 108), (109, 113, 115, 111), (11, 127, 116, 0), (10, 126, 127, 11), (9, 125, 126, 10), (8, 124, 125, 9), (7, 123, 124, 8), (6, 122, 123, 7), (5, 121, 122, 6), (4, 120, 121, 5), (3, 119, 120, 4), (2, 118, 119, 3), (1, 117, 118, 2), (0, 116, 117, 1), (116, 127, 126, 125, 124, 123, 122, 121, 120, 119, 118, 117)])
_uv = me_cylinder_002.uv_layers.new(name='UVMap')
_uv.uv.foreach_set('vector', [0.4167, 0.5, 0.3333, 0.5, 0.3333, 0.5, 0.4167, 0.5, 0.8197, 0.1292, 0.75, 0.1106, 0.75, 0.1106, 0.8197, 0.1292, 0.5, 0.5, 0.4167, 0.5, 0.4167, 0.5, 0.5, 0.5, 0.5833, 0.5, 0.5, 0.5, 0.5, 0.5, 0.5833, 0.5, 0.6667, 0.5, 0.5833, 0.5, 0.5833, 0.5, 0.6667, 0.5, 0.75, 0.5, 0.6667, 0.5, 0.6667, 0.5, 0.75, 0.5, 0.08333, 0.5, 7.451e-08, 0.5, 7.451e-08, 0.5, 0.08333, 0.5, 1.0, 0.5, 0.9167, 0.5, 0.9167, 0.5, 1.0, 0.5, 0.8333, 0.5, 0.75, 0.5, 0.75, 0.5, 0.8333, 0.5, 0.1667, 0.5, 0.08333, 0.5, 0.08333, 0.5, 0.1667, 0.5, 0.9167, 0.5, 0.8333, 0.5, 0.8333, 0.5, 0.9167, 0.5, 0.25, 0.5, 0.1667, 0.5, 0.1667, 0.5, 0.25, 0.5, 0.3333, 0.5, 0.25, 0.5, 0.25, 0.5, 0.3333, 0.5, 0.8197, 0.3708, 0.75, 0.3894, 0.75, 0.49, 0.87, 0.4578, 0.8708, 0.3197, 0.8197, 0.3708, 0.87, 0.4578, 0.9578, 0.37, 0.8894, 0.25, 0.8708, 0.3197, 0.9578, 0.37, 0.99, 0.25, 0.8708, 0.1803, 0.8894, 0.25, 0.99, 0.25, 0.9578, 0.13, 0.8197, 0.1292, 0.8708, 0.1803, 0.9578, 0.13, 0.87, 0.04215, 0.75, 0.1106, 0.8197, 0.1292, 0.87, 0.04215, 0.75, 0.01, 0.6803, 0.1292, 0.75, 0.1106, 0.75, 0.01, 0.63, 0.04215, 0.6292, 0.1803, 0.6803, 0.1292, 0.63, 0.04215, 0.5422, 0.13, 0.6106, 0.25, 0.6292, 0.1803, 0.5422, 0.13, 0.51, 0.25, 0.6292, 0.3197, 0.6106, 0.25, 0.51, 0.25, 0.5422, 0.37, 0.6803, 0.3708, 0.6292, 0.3197, 0.5422, 0.37, 0.63, 0.4578, 0.75, 0.3894, 0.6803, 0.3708, 0.63, 0.4578, 0.75, 0.49, 0.8708, 0.3197, 0.8894, 0.25, 0.8894, 0.25, 0.8708, 0.3197, 0.6106, 0.25, 0.6292, 0.3197, 0.6292, 0.3197, 0.6106, 0.25, 0.75, 0.1106, 0.6803, 0.1292, 0.6803, 0.1292, 0.75, 0.1106, 0.8894, 0.25, 0.8708, 0.1803, 0.8708, 0.1803, 0.8894, 0.25, 0.6292, 0.3197, 0.6803, 0.3708, 0.6803, 0.3708, 0.6292, 0.3197, 0.75, 0.3894, 0.8197, 0.3708, 0.8197, 0.3708, 0.75, 0.3894, 0.6803, 0.1292, 0.6292, 0.1803, 0.6292, 0.1803, 0.6803, 0.1292, 0.8708, 0.1803, 0.8197, 0.1292, 0.8197, 0.1292, 0.8708, 0.1803, 0.6803, 0.3708, 0.75, 0.3894, 0.75, 0.3894, 0.6803, 0.3708, 0.8197, 0.3708, 0.8708, 0.3197, 0.8708, 0.3197, 0.8197, 0.3708, 0.6292, 0.1803, 0.6106, 0.25, 0.6106, 0.25, 0.6292, 0.1803, 0.6106, 0.25, 0.6292, 0.3197, 0.6292, 0.3197, 0.6106, 0.25, 0.8894, 0.25, 0.8708, 0.1803, 0.8708, 0.1803, 0.8894, 0.25, 0.8708, 0.3197, 0.8894, 0.25, 0.8894, 0.25, 0.8708, 0.3197, 0.6292, 0.3197, 0.6803, 0.3708, 0.6803, 0.3708, 0.6292, 0.3197, 0.8197, 0.1292, 0.75, 0.1106, 0.75, 0.1106, 0.8197, 0.1292, 0.8708, 0.3197, 0.8894, 0.25, 0.8894, 0.25, 0.8708, 0.3197, 0.6292, 0.1803, 0.6106, 0.25, 0.6106, 0.25, 0.6292, 0.1803, 0.6106, 0.25, 0.6292, 0.3197, 0.6292, 0.3197, 0.6106, 0.25, 0.8197, 0.3708, 0.8708, 0.3197, 0.8708, 0.3197, 0.8197, 0.3708, 0.8197, 0.3708, 0.8708, 0.3197, 0.8708, 0.3197, 0.8197, 0.3708, 0.6292, 0.1803, 0.6106, 0.25, 0.6106, 0.25, 0.6292, 0.1803, 0.6803, 0.3708, 0.75, 0.3894, 0.75, 0.3894, 0.6803, 0.3708, 0.8197, 0.1292, 0.75, 0.1106, 0.75, 0.1106, 0.8197, 0.1292, 0.8708, 0.3197, 0.8894, 0.25, 0.8894, 0.25, 0.8708, 0.3197, 0.6106, 0.25, 0.6292, 0.3197, 0.6292, 0.3197, 0.6106, 0.25, 0.75, 0.1106, 0.6803, 0.1292, 0.6803, 0.1292, 0.75, 0.1106, 0.8894, 0.25, 0.8708, 0.1803, 0.8708, 0.1803, 0.8894, 0.25, 0.6292, 0.3197, 0.6803, 0.3708, 0.6803, 0.3708, 0.6292, 0.3197, 0.75, 0.3894, 0.8197, 0.3708, 0.8197, 0.3708, 0.75, 0.3894, 0.6803, 0.1292, 0.6292, 0.1803, 0.6292, 0.1803, 0.6803, 0.1292, 0.8708, 0.1803, 0.8197, 0.1292, 0.8197, 0.1292, 0.8708, 0.1803, 0.6803, 0.3708, 0.75, 0.3894, 0.75, 0.3894, 0.6803, 0.3708, 0.8197, 0.3708, 0.8708, 0.3197, 0.8708, 0.3197, 0.8197, 0.3708, 0.6292, 0.1803, 0.6106, 0.25, 0.6106, 0.25, 0.6292, 0.1803, 0.6803, 0.3708, 0.75, 0.3894, 0.75, 0.3894, 0.6803, 0.3708, 0.8708, 0.1803, 0.8197, 0.1292, 0.8197, 0.1292, 0.8708, 0.1803, 0.8708, 0.1803, 0.8197, 0.1292, 0.8197, 0.1292, 0.8708, 0.1803, 0.6803, 0.1292, 0.6292, 0.1803, 0.6292, 0.1803, 0.6803, 0.1292, 0.75, 0.3894, 0.8197, 0.3708, 0.8197, 0.3708, 0.75, 0.3894, 0.8197, 0.1292, 0.75, 0.1106, 0.75, 0.1106, 0.8197, 0.1292, 0.6292, 0.3197, 0.6803, 0.3708, 0.6803, 0.3708, 0.6292, 0.3197, 0.8894, 0.25, 0.8708, 0.1803, 0.8708, 0.1803, 0.8894, 0.25, 0.75, 0.1106, 0.6803, 0.1292, 0.6803, 0.1292, 0.75, 0.1106, 0.75, 0.1106, 0.6803, 0.1292, 0.6803, 0.1292, 0.75, 0.1106, 0.6803, 0.1292, 0.6292, 0.1803, 0.6292, 0.1803, 0.6803, 0.1292, 0.75, 0.3894, 0.8197, 0.3708, 0.8197, 0.3708, 0.75, 0.3894, 0.6292, 0.1803, 0.6106, 0.25, 0.6106, 0.25, 0.6292, 0.1803, 0.8197, 0.3708, 0.8708, 0.3197, 0.8708, 0.3197, 0.8197, 0.3708, 0.6803, 0.3708, 0.75, 0.3894, 0.75, 0.3894, 0.6803, 0.3708, 0.8708, 0.1803, 0.8197, 0.1292, 0.8197, 0.1292, 0.8708, 0.1803, 0.6803, 0.1292, 0.6292, 0.1803, 0.6292, 0.1803, 0.6803, 0.1292, 0.75, 0.3894, 0.8197, 0.3708, 0.8197, 0.3708, 0.75, 0.3894, 0.6292, 0.3197, 0.6803, 0.3708, 0.6803, 0.3708, 0.6292, 0.3197, 0.8894, 0.25, 0.8708, 0.1803, 0.8708, 0.1803, 0.8894, 0.25, 0.75, 0.1106, 0.6803, 0.1292, 0.6803, 0.1292, 0.75, 0.1106, 0.6106, 0.25, 0.6292, 0.3197, 0.6292, 0.3197, 0.6106, 0.25, 0.8708, 0.3197, 0.8894, 0.25, 0.8894, 0.25, 0.8708, 0.3197, 0.8197, 0.1292, 0.75, 0.1106, 0.75, 0.1106, 0.8197, 0.1292, 0.75, 0.1106, 0.6803, 0.1292, 0.6803, 0.1292, 0.75, 0.1106, 0.6106, 0.25, 0.6292, 0.3197, 0.6292, 0.3197, 0.6106, 0.25, 0.8708, 0.3197, 0.8894, 0.25, 0.8894, 0.25, 0.8708, 0.3197, 0.8197, 0.1292, 0.75, 0.1106, 0.75, 0.1106, 0.8197, 0.1292, 0.6292, 0.1803, 0.6106, 0.25, 0.6106, 0.25, 0.6292, 0.1803, 0.8197, 0.3708, 0.8708, 0.3197, 0.8708, 0.3197, 0.8197, 0.3708, 0.6803, 0.3708, 0.75, 0.3894, 0.75, 0.3894, 0.6803, 0.3708, 0.8708, 0.1803, 0.8197, 0.1292, 0.8197, 0.1292, 0.8708, 0.1803, 0.6803, 0.1292, 0.6292, 0.1803, 0.6292, 0.1803, 0.6803, 0.1292, 0.75, 0.3894, 0.8197, 0.3708, 0.8197, 0.3708, 0.75, 0.3894, 0.6292, 0.3197, 0.6803, 0.3708, 0.6803, 0.3708, 0.6292, 0.3197, 0.8894, 0.25, 0.8708, 0.1803, 0.8708, 0.1803, 0.8894, 0.25, 0.75, 0.3894, 0.8197, 0.3708, 0.8708, 0.3197, 0.8894, 0.25, 0.8708, 0.1803, 0.8197, 0.1292, 0.75, 0.1106, 0.6803, 0.1292, 0.6292, 0.1803, 0.6106, 0.25, 0.6292, 0.3197, 0.6803, 0.3708, 0.375, 0.0, 0.625, 0.0, 0.625, 0.25, 0.375, 0.25, 0.375, 0.25, 0.625, 0.25, 0.625, 0.5, 0.375, 0.5, 0.375, 0.5, 0.625, 0.5, 0.625, 0.75, 0.375, 0.75, 0.375, 0.75, 0.625, 0.75, 0.625, 1.0, 0.375, 1.0, 0.125, 0.5, 0.375, 0.5, 0.375, 0.75, 0.125, 0.75, 0.625, 1.0, 0.625, 0.75, 0.625, 0.5, 0.625, 0.25, 0.08333, 0.5, 0.08333, 0.5337, 7.451e-08, 0.5337, 7.451e-08, 0.5, 0.1667, 0.5, 0.1667, 0.5337, 0.08333, 0.5337, 0.08333, 0.5, 0.25, 0.5, 0.25, 0.5337, 0.1667, 0.5337, 0.1667, 0.5, 0.3333, 0.5, 0.3333, 0.5337, 0.25, 0.5337, 0.25, 0.5, 0.4167, 0.5, 0.4167, 0.5337, 0.3333, 0.5337, 0.3333, 0.5, 0.5, 0.5, 0.5, 0.5337, 0.4167, 0.5337, 0.4167, 0.5, 0.5833, 0.5, 0.5833, 0.5337, 0.5, 0.5337, 0.5, 0.5, 0.6667, 0.5, 0.6667, 0.5337, 0.5833, 0.5337, 0.5833, 0.5, 0.75, 0.5, 0.75, 0.5337, 0.6667, 0.5337, 0.6667, 0.5, 0.8333, 0.5, 0.8333, 0.5337, 0.75, 0.5337, 0.75, 0.5, 0.9167, 0.5, 0.9167, 0.5337, 0.8333, 0.5337, 0.8333, 0.5, 1.0, 0.5, 1.0, 0.5337, 0.9167, 0.5337, 0.9167, 0.5, 0.0, 0.0, 0.0, 0.0, 0.0, 0.0, 0.0, 0.0, 0.0, 0.0, 0.0, 0.0, 0.0, 0.0, 0.0, 0.0, 0.0, 0.0, 0.0, 0.0, 0.0, 0.0, 0.0, 0.0])
me_cylinder_002.use_remesh_fix_poles = True
me_cylinder_002.use_remesh_preserve_attributes = False
me_cylinder_002.use_mirror_vertex_groups = False
me_cylinder_002.update()
me_cylinder_003 = bpy.data.meshes.new('Cylinder.003')
me_cylinder_003.from_pydata([(1.185e-08, 0.9195, -0.9703), (1.185e-08, 0.9195, 3.407), (-0.4598, 0.7963, 3.407), (-0.7963, 0.4598, 3.407), (-0.9195, -4.27e-07, 3.407), (-0.7963, -0.4598, 3.407), (-0.4598, -0.7963, 3.407), (1.391e-07, -0.9195, 3.407), (0.4598, -0.7963, 3.407), (0.7963, -0.4598, 3.407), (0.9195, -4.055e-08, 3.407), (0.7963, 0.4598, 3.407), (0.4598, 0.7963, 3.407), (0.4598, 0.7963, -0.9703), (0.7963, 0.4598, -0.9703), (0.9195, -4.055e-08, -0.9703), (0.7963, -0.4598, -0.9703), (0.4598, -0.7963, -0.9703), (1.391e-07, -0.9195, -0.9703), (-0.4598, -0.7963, -0.9703), (-0.7963, -0.4598, -0.9703), (-0.9195, -4.27e-07, -0.9703), (-0.7963, 0.4598, -0.9703), (-0.4598, 0.7963, -0.9703)], [], [(23, 2, 1, 0), (22, 3, 2, 23), (21, 4, 3, 22), (20, 5, 4, 21), (19, 6, 5, 20), (18, 7, 6, 19), (17, 8, 7, 18), (16, 9, 8, 17), (15, 10, 9, 16), (14, 11, 10, 15), (13, 12, 11, 14), (0, 1, 12, 13)])
_uv = me_cylinder_003.uv_layers.new(name='UVMap')
_uv.uv.foreach_set('vector', [0.08333, 0.5722, 0.08333, 0.9615, 7.451e-08, 0.9615, 7.451e-08, 0.5722, 0.1667, 0.5722, 0.1667, 0.9615, 0.08333, 0.9615, 0.08333, 0.5722, 0.25, 0.5722, 0.25, 0.9615, 0.1667, 0.9615, 0.1667, 0.5722, 0.3333, 0.5722, 0.3333, 0.9615, 0.25, 0.9615, 0.25, 0.5722, 0.4167, 0.5722, 0.4167, 0.9615, 0.3333, 0.9615, 0.3333, 0.5722, 0.5, 0.5722, 0.5, 0.9615, 0.4167, 0.9615, 0.4167, 0.5722, 0.5833, 0.5722, 0.5833, 0.9615, 0.5, 0.9615, 0.5, 0.5722, 0.6667, 0.5722, 0.6667, 0.9615, 0.5833, 0.9615, 0.5833, 0.5722, 0.75, 0.5722, 0.75, 0.9615, 0.6667, 0.9615, 0.6667, 0.5722, 0.8333, 0.5722, 0.8333, 0.9615, 0.75, 0.9615, 0.75, 0.5722, 0.9167, 0.5722, 0.9167, 0.9615, 0.8333, 0.9615, 0.8333, 0.5722, 1.0, 0.5722, 1.0, 0.9615, 0.9167, 0.9615, 0.9167, 0.5722])
me_cylinder_003.use_remesh_fix_poles = True
me_cylinder_003.use_remesh_preserve_attributes = False
me_cylinder_003.use_mirror_vertex_groups = False
me_cylinder_003.update()
arm_armature = bpy.data.armatures.new('Armature')  # bones are not reproduced
arm_armature_001 = bpy.data.armatures.new('Armature.001')  # bones are not reproduced

# ---- objects
ob_light = bpy.data.objects.new('Light', light_light)
ob_camera = bpy.data.objects.new('Camera', cam_camera)
ob_cylinder = bpy.data.objects.new('Cylinder', me_cylinder)
ob_cylinder_001 = bpy.data.objects.new('Cylinder.001', me_cylinder_001)
ob_cylinder_002 = bpy.data.objects.new('Cylinder.002', me_cylinder_002)
ob_armature = bpy.data.objects.new('Armature', arm_armature)
ob_armature_001 = bpy.data.objects.new('Armature.001', arm_armature_001)
ob_cylinder_003 = bpy.data.objects.new('Cylinder.003', me_cylinder_003)

# ---- transforms, parenting, visibility, modifiers, constraints
ob_light.location = (4.076, 1.005, 5.904)
ob_light.rotation_euler = (0.6503, 0.05522, 1.866)
ob_light.lock_rotations_4d = False
ob_light.empty_display_type = 'ARROWS'
ob_light.color = (0.0, 0.0, 0.0, 0.0)
ob_light.lineart.crease_threshold = 0.0
ob_camera.location = (7.359, -6.926, 4.958)
ob_camera.rotation_euler = (1.109, 0.0, 0.8149)
ob_camera.lock_rotations_4d = False
ob_camera.empty_display_type = 'ARROWS'
ob_camera.color = (0.0, 0.0, 0.0, 0.0)
ob_camera.display_type = 'WIRE'
ob_camera.lineart.crease_threshold = 0.0
ob_cylinder.parent = ob_armature
ob_cylinder.matrix_parent_inverse = Matrix(((1.0, -0.0, -0.0, 4.967e-09), (-0.0, 0.0, 1.0, -2.218), (-0.0, -1.0, 0.0, -1.341e-07), (0.0, 0.0, -0.0, 1.0)))
ob_cylinder.location = (0.0, 0.0, 0.0)
ob_cylinder.lineart.crease_threshold = 0.0
ob_cylinder_001.parent = ob_armature_001
ob_cylinder_001.matrix_parent_inverse = Matrix(((1.0, -0.0, -0.0, 4.595e-08), (-0.0, 0.0, 1.0, -8.891), (-0.0, -1.0, 0.0, -6.209e-08), (0.0, 0.0, -0.0, 1.0)))
ob_cylinder_001.location = (0.0, 0.0, 5.072)
ob_cylinder_001.scale = (0.5084, 0.5084, 0.5084)
ob_cylinder_001.lineart.crease_threshold = 0.0
ob_cylinder_002.parent = ob_armature
ob_cylinder_002.matrix_parent_inverse = Matrix(((1.0, -0.0, -0.0, 4.967e-09), (-0.0, 0.0, 1.0, -2.218), (-0.0, -1.0, 0.0, -1.341e-07), (0.0, 0.0, -0.0, 1.0)))
ob_cylinder_002.location = (0.0, 0.0, 0.0)
ob_cylinder_002.lineart.crease_threshold = 0.0
ob_armature.location = (-4.967e-09, -1.341e-07, 1.218)
ob_armature.lineart.crease_threshold = 0.0
ob_armature_001.location = (-4.595e-08, -6.209e-08, 7.891)
ob_armature_001.lineart.crease_threshold = 0.0
ob_cylinder_003.parent = ob_armature
ob_cylinder_003.matrix_parent_inverse = Matrix(((1.0, -0.0, -0.0, 4.967e-09), (-0.0, 0.0, 1.0, -2.218), (-0.0, -1.0, 0.0, -1.341e-07), (0.0, 0.0, -0.0, 1.0)))
ob_cylinder_003.location = (0.0, 0.0, 0.0)
ob_cylinder_003.lineart.crease_threshold = 0.0

# ---- collection membership
col_collection.objects.link(ob_light)
col_collection.objects.link(ob_camera)
col_collection.objects.link(ob_cylinder)
col_collection.objects.link(ob_cylinder_001)
col_collection.objects.link(ob_cylinder_002)
col_collection.objects.link(ob_armature)
col_collection.objects.link(ob_armature_001)
col_collection.objects.link(ob_cylinder_003)

# ---- scene / render settings (as saved in the file)
scene.camera = ob_camera
scene.frame_start = 1; scene.frame_end = 250; scene.frame_set(1)
scene.render.engine = 'BLENDER_EEVEE_NEXT'
scene.cycles.use_denoising = False
scene.cycles.samples = 128
scene.cycles.sampling_pattern = 'TABULATED_SOBOL'
scene.cycles.use_adaptive_sampling = False
scene.cycles.use_light_tree = False
scene.view_settings.view_transform = 'Filmic'
bpy.context.view_layer.update()
